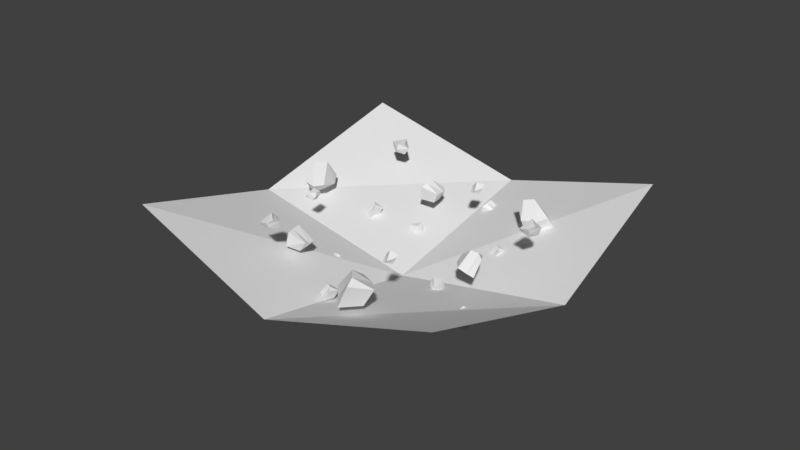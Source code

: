 # Source: earth_mage_aura.blend  (saved by Blender 2.77.0; exported with 4.5.12 LTS)
import bpy
from mathutils import Matrix  # noqa: F401  (used for matrix-valued properties, if any)

bpy.ops.wm.read_factory_settings(use_empty=True)
scene = bpy.context.scene
scene.name = 'Scene'

# ---- collections
col_collection_1 = bpy.data.collections.new('Collection 1'); scene.collection.children.link(col_collection_1)

# ---- materials (node trees are filled in below, after node groups)
mat_material = bpy.data.materials.new('Material')
mat_material.alpha_threshold = 0.0
mat_material.use_transparent_shadow = False
mat_material.roughness = 0.5

# ---- material node trees

# ---- world
world_world = bpy.data.worlds.new('World'); scene.world = world_world
world_world.color = (0.05088, 0.05088, 0.05088)
world_world.use_sun_shadow = False
world_world.sun_shadow_jitter_overblur = 0.0
world_world.cycles.sampling_method = 'MANUAL'

# ---- meshes
me_plane = bpy.data.meshes.new('Plane')
me_plane.from_pydata([(-1.166, -1.166, 0.7703), (1.166, -1.166, 0.7703), (-1.166, 1.166, 0.7703), (1.166, 1.166, 0.7703), (-1.254, -5.532e-08, 0.3276), (1.254, 5.532e-08, 0.3276), (5.532e-08, -1.254, 0.3276), (-5.532e-08, 1.254, 0.3276), (0.0, 0.0, 0.0)], [], [(8, 5, 3, 7), (6, 1, 5, 8), (0, 6, 8, 4), (4, 8, 7, 2)])
_uv = me_plane.uv_layers.new(name='UVMap')
_uv.uv.foreach_set('vector', [0.02671, 0.0268, 0.05237, 0.0268, 0.05237, 0.05245, 0.02671, 0.05245, 0.02671, 0.001151, 0.05237, 0.001151, 0.05237, 0.0268, 0.02671, 0.0268, 0.001063, 0.001151, 0.02671, 0.001151, 0.02671, 0.0268, 0.001063, 0.0268, 0.001063, 0.0268, 0.02671, 0.0268, 0.02671, 0.05245, 0.001063, 0.05245])
me_plane.materials.append(mat_material)
me_plane.use_remesh_preserve_volume = False
me_plane.use_remesh_preserve_attributes = False
me_plane.use_mirror_vertex_groups = False
me_plane.update()
me_cube_016 = bpy.data.meshes.new('Cube.016')
me_cube_016.from_pydata([(-10.33, -11.23, -15.53), (-13.0, -14.32, -17.58), (-11.53, -8.339, -17.46), (-13.18, -11.26, -19.43), (-7.649, -12.63, -16.69), (-11.03, -14.51, -18.56), (-7.963, -9.617, -19.54), (-8.826, -12.34, -20.68), (-12.73, -12.46, -16.31), (-12.35, -9.719, -18.34), (-7.836, -11.04, -20.05), (-9.452, -14.05, -17.25), (19.88, 12.69, 2.213), (18.35, 13.75, -0.1149), (21.32, 14.66, 2.387), (20.16, 15.16, 0.204), (20.73, 11.19, 1.004), (19.33, 12.89, -0.6929), (22.82, 12.89, 0.8091), (21.75, 12.84, -0.8741), (18.74, 13.79, 1.324), (20.74, 14.91, 1.382), (22.45, 12.53, -0.03369), (19.67, 11.87, 0.1481), (25.02, -2.035, -1.594), (27.02, -3.243, -2.285), (25.4, -0.7892, -3.105), (27.03, -1.806, -3.325), (26.13, -1.432, -0.6798), (27.44, -2.556, -1.544), (26.52, 0.2011, -1.57), (27.73, -0.7234, -1.411), (25.86, -3.119, -2.548), (26.15, -1.293, -3.222), (27.11, -0.1458, -1.235), (26.67, -2.144, -1.076), (12.66, 21.07, -12.05), (9.361, 18.49, -14.62), (15.46, 19.29, -14.32), (12.5, 17.22, -15.78), (12.11, 18.5, -10.24), (9.721, 17.13, -12.93), (15.24, 16.39, -11.12), (12.55, 15.01, -11.69), (10.7, 20.48, -14.73), (14.04, 18.37, -15.04), (13.95, 15.63, -10.84), (10.69, 18.15, -11.56), (-13.19, 2.31, -16.77), (-14.73, 3.377, -19.1), (-11.75, 4.284, -16.6), (-12.91, 4.785, -18.78), (-12.34, 0.8077, -17.98), (-13.75, 2.511, -19.68), (-10.26, 2.513, -18.17), (-11.33, 2.459, -19.86), (-14.34, 3.415, -17.66), (-12.34, 4.534, -17.6), (-10.63, 2.157, -19.02), (-13.41, 1.491, -18.83), (-4.368, -22.51, -14.5), (-2.365, -23.72, -15.19), (-3.987, -21.27, -16.01), (-2.361, -22.29, -16.23), (-3.253, -21.91, -13.59), (-1.946, -23.04, -14.45), (-2.864, -20.28, -14.48), (-1.662, -21.2, -14.32), (-3.524, -23.6, -15.45), (-3.24, -21.77, -16.13), (-2.282, -20.63, -14.14), (-2.716, -22.62, -13.98), (15.71, -17.28, 4.414), (15.46, -13.67, 1.526), (18.88, -16.21, 5.97), (18.69, -13.63, 3.062), (16.18, -19.3, 1.812), (16.34, -15.28, 0.2978), (20.19, -18.88, 2.839), (19.51, -17.29, 0.3046), (15.42, -14.58, 3.702), (18.75, -14.96, 4.637), (19.82, -18.62, 1.387), (15.67, -17.18, 0.8961), (1.803, -22.82, 2.33), (0.268, -21.76, 0.001959), (3.242, -20.85, 2.504), (2.082, -20.35, 0.3208), (2.653, -24.33, 1.121), (1.248, -22.62, -0.5761), (4.735, -22.62, 0.9259), (3.67, -22.67, -0.7573), (0.6592, -21.72, 1.441), (2.66, -20.6, 1.499), (4.365, -22.98, 0.08315), (1.584, -23.64, 0.2649), (1.065, 13.73, -22.11), (2.571, 12.31, -23.41), (0.5967, 14.6, -23.84), (1.984, 13.49, -24.6), (2.46, 14.47, -21.98), (3.246, 13.12, -23.12), (2.248, 15.85, -23.28), (3.439, 14.93, -23.53), (1.422, 12.43, -23.1), (1.229, 14.05, -24.2), (2.94, 15.56, -23.2), (2.942, 13.59, -22.24)], [], [(8, 9, 2, 0), (9, 10, 6, 2), (10, 11, 4, 6), (11, 8, 0, 4), (0, 2, 6, 4), (5, 7, 3, 1), (5, 1, 8, 11), (7, 5, 11, 10), (3, 7, 10, 9), (1, 3, 9, 8), (20, 21, 14, 12), (21, 22, 18, 14), (22, 23, 16, 18), (23, 20, 12, 16), (12, 14, 18, 16), (17, 19, 15, 13), (17, 13, 20, 23), (19, 17, 23, 22), (15, 19, 22, 21), (13, 15, 21, 20), (32, 33, 26, 24), (33, 34, 30, 26), (34, 35, 28, 30), (35, 32, 24, 28), (24, 26, 30, 28), (29, 31, 27, 25), (29, 25, 32, 35), (31, 29, 35, 34), (27, 31, 34, 33), (25, 27, 33, 32), (44, 45, 38, 36), (45, 46, 42, 38), (46, 47, 40, 42), (47, 44, 36, 40), (36, 38, 42, 40), (41, 43, 39, 37), (41, 37, 44, 47), (43, 41, 47, 46), (39, 43, 46, 45), (37, 39, 45, 44), (56, 57, 50, 48), (57, 58, 54, 50), (58, 59, 52, 54), (59, 56, 48, 52), (48, 50, 54, 52), (53, 55, 51, 49), (53, 49, 56, 59), (55, 53, 59, 58), (51, 55, 58, 57), (49, 51, 57, 56), (68, 69, 62, 60), (69, 70, 66, 62), (70, 71, 64, 66), (71, 68, 60, 64), (60, 62, 66, 64), (65, 67, 63, 61), (65, 61, 68, 71), (67, 65, 71, 70), (63, 67, 70, 69), (61, 63, 69, 68), (80, 81, 74, 72), (81, 82, 78, 74), (82, 83, 76, 78), (83, 80, 72, 76), (72, 74, 78, 76), (77, 79, 75, 73), (77, 73, 80, 83), (79, 77, 83, 82), (75, 79, 82, 81), (73, 75, 81, 80), (92, 93, 86, 84), (93, 94, 90, 86), (94, 95, 88, 90), (95, 92, 84, 88), (84, 86, 90, 88), (89, 91, 87, 85), (89, 85, 92, 95), (91, 89, 95, 94), (87, 91, 94, 93), (85, 87, 93, 92), (104, 105, 98, 96), (105, 106, 102, 98), (106, 107, 100, 102), (107, 104, 96, 100), (96, 98, 102, 100), (101, 103, 99, 97), (101, 97, 104, 107), (103, 101, 107, 106), (99, 103, 106, 105), (97, 99, 105, 104)])
_uv = me_cube_016.uv_layers.new(name='UVMap')
_uv.uv.foreach_set('vector', [0.02273, 0.9753, 0.009539, 0.9706, 0.009295, 0.9635, 0.02305, 0.9638, 0.02107, 0.9895, 0.02065, 0.976, 0.02413, 0.9781, 0.02603, 0.9892, 0.0186, 0.9832, 0.01586, 0.9667, 0.02369, 0.9687, 0.02369, 0.9861, 0.06692, 0.9687, 0.05704, 0.9732, 0.05781, 0.9651, 0.06664, 0.962, 0.01869, 0.9825, 0.02734, 0.9797, 0.02795, 0.9906, 0.01765, 0.9906, 0.05944, 0.9673, 0.07147, 0.9576, 0.07147, 0.9756, 0.05736, 0.9755, 0.06692, 0.9746, 0.06178, 0.9777, 0.05704, 0.9732, 0.06692, 0.9687, 0.01203, 0.9814, 0.008891, 0.9696, 0.01586, 0.9667, 0.0186, 0.9832, 0.01546, 0.9895, 0.01608, 0.9768, 0.02065, 0.976, 0.02107, 0.9895, 0.02305, 0.9824, 0.009497, 0.9784, 0.009539, 0.9706, 0.02273, 0.9753, 0.02436, 0.9832, 0.01573, 0.9808, 0.01526, 0.9759, 0.02517, 0.9768, 0.01451, 0.9854, 0.02458, 0.9854, 0.02324, 0.9879, 0.01468, 0.9879, 0.02956, 0.9909, 0.02555, 0.9798, 0.03164, 0.9811, 0.03164, 0.9915, 0.02791, 0.9827, 0.01881, 0.9867, 0.01981, 0.9796, 0.02802, 0.977, 0.007186, 0.9763, 0.01528, 0.9737, 0.01528, 0.9854, 0.005963, 0.985, 0.01964, 0.9767, 0.02389, 0.9829, 0.01456, 0.9827, 0.01531, 0.9758, 0.02802, 0.9883, 0.02301, 0.9908, 0.01881, 0.9867, 0.02791, 0.9827, 0.02523, 0.9903, 0.02029, 0.9815, 0.02555, 0.9798, 0.02956, 0.9909, 0.01456, 0.9827, 0.02389, 0.9829, 0.02458, 0.9854, 0.01451, 0.9854, 0.02517, 0.989, 0.01615, 0.9864, 0.01573, 0.9808, 0.02436, 0.9832, 0.01649, 0.9885, 0.02016, 0.9827, 0.02324, 0.9815, 0.02324, 0.9891, 0.02258, 0.9907, 0.0236, 0.9779, 0.02679, 0.9793, 0.02746, 0.9907, 0.01868, 0.9753, 0.01695, 0.9686, 0.02061, 0.9696, 0.02061, 0.9772, 0.02733, 0.9848, 0.02008, 0.9876, 0.02156, 0.9808, 0.02789, 0.9808, 0.01156, 0.9766, 0.01955, 0.9756, 0.01955, 0.9842, 0.01192, 0.9831, 0.01766, 0.978, 0.0239, 0.9737, 0.0239, 0.9833, 0.0167, 0.9825, 0.02789, 0.9888, 0.02383, 0.9907, 0.02008, 0.9876, 0.02733, 0.9848, 0.01535, 0.9741, 0.01291, 0.9688, 0.01695, 0.9686, 0.01868, 0.9753, 0.01709, 0.9903, 0.01902, 0.9787, 0.0236, 0.9779, 0.02258, 0.9907, 0.0186, 0.9878, 0.01975, 0.9807, 0.02345, 0.9801, 0.02345, 0.9875, 0.06954, 0.9722, 0.05837, 0.9684, 0.05809, 0.9628, 0.06954, 0.9631, 0.0237, 0.9724, 0.0237, 0.9848, 0.02051, 0.983, 0.02016, 0.972, 0.06254, 0.9771, 0.05943, 0.9621, 0.06665, 0.9645, 0.06665, 0.9805, 0.06733, 0.9704, 0.05757, 0.9741, 0.05943, 0.9652, 0.06784, 0.9652, 0.05735, 0.9632, 0.07181, 0.961, 0.07181, 0.9772, 0.0577, 0.975, 0.008862, 0.9794, 0.01575, 0.9733, 0.01575, 0.9846, 0.008049, 0.9849, 0.06784, 0.9754, 0.06261, 0.978, 0.05757, 0.9741, 0.06733, 0.9704, 0.05585, 0.9747, 0.05151, 0.9626, 0.05943, 0.9621, 0.06254, 0.9771, 0.01575, 0.9849, 0.01677, 0.9733, 0.02016, 0.972, 0.02016, 0.9845, 0.06843, 0.9781, 0.05845, 0.9747, 0.05837, 0.9684, 0.06954, 0.9722, 0.02554, 0.9876, 0.01691, 0.9852, 0.01644, 0.9802, 0.02635, 0.9811, 0.0565, 0.9737, 0.06976, 0.9738, 0.068, 0.977, 0.05674, 0.977, 0.06005, 0.9701, 0.05603, 0.959, 0.06174, 0.9605, 0.06213, 0.9707, 0.01849, 0.9781, 0.009394, 0.9822, 0.01039, 0.975, 0.0186, 0.9724, 0.01619, 0.9766, 0.02418, 0.9737, 0.02461, 0.9854, 0.01528, 0.9854, 0.06326, 0.9623, 0.06885, 0.9704, 0.05658, 0.9701, 0.05756, 0.9611, 0.0186, 0.9837, 0.01359, 0.9862, 0.009394, 0.9822, 0.01849, 0.9781, 0.05571, 0.9694, 0.05077, 0.9607, 0.05603, 0.959, 0.06005, 0.9701, 0.05658, 0.9701, 0.06885, 0.9704, 0.06976, 0.9738, 0.0565, 0.9737, 0.02635, 0.9934, 0.01733, 0.9907, 0.01691, 0.9852, 0.02554, 0.9876, 0.02324, 0.9885, 0.02692, 0.9827, 0.03, 0.9815, 0.03, 0.9891, 0.03837, 0.9845, 0.04788, 0.9825, 0.04754, 0.9851, 0.03943, 0.9881, 0.0655, 0.9747, 0.06267, 0.9637, 0.06866, 0.9654, 0.06866, 0.9778, 0.07376, 0.9708, 0.06709, 0.9736, 0.06857, 0.9668, 0.07432, 0.9668, 0.0167, 0.9842, 0.02469, 0.9833, 0.02469, 0.9919, 0.01707, 0.9907, 0.01383, 0.9801, 0.02007, 0.9757, 0.02007, 0.9853, 0.01288, 0.9845, 0.07432, 0.9748, 0.07084, 0.9767, 0.06709, 0.9736, 0.07376, 0.9708, 0.06006, 0.9727, 0.05607, 0.964, 0.06267, 0.9637, 0.0655, 0.9747, 0.03747, 0.9805, 0.04631, 0.9794, 0.04788, 0.9825, 0.03837, 0.9845, 0.0186, 0.9801, 0.01975, 0.9729, 0.02345, 0.9724, 0.02345, 0.9798, 0.02379, 0.9842, 0.01456, 0.9817, 0.01389, 0.9755, 0.02593, 0.9761, 0.02088, 0.9877, 0.02168, 0.9759, 0.0251, 0.9782, 0.02583, 0.9877, 0.06221, 0.9733, 0.05958, 0.9603, 0.06574, 0.9625, 0.06574, 0.9749, 0.02287, 0.9741, 0.008561, 0.9784, 0.01009, 0.9675, 0.02303, 0.9645, 0.05702, 0.963, 0.07171, 0.9596, 0.07171, 0.9774, 0.05478, 0.9764, 0.05762, 0.9681, 0.06883, 0.9579, 0.0706, 0.9772, 0.05638, 0.9772, 0.02303, 0.9805, 0.01532, 0.9853, 0.008561, 0.9784, 0.02287, 0.9741, 0.05725, 0.9718, 0.05413, 0.9618, 0.05958, 0.9603, 0.06221, 0.9733, 0.01532, 0.9875, 0.017, 0.9763, 0.02168, 0.9759, 0.02088, 0.9877, 0.02593, 0.9917, 0.01532, 0.9887, 0.01456, 0.9817, 0.02379, 0.9842, 0.06291, 0.9742, 0.05649, 0.9724, 0.05614, 0.9688, 0.06352, 0.9694, 0.01258, 0.9798, 0.02584, 0.9799, 0.02408, 0.9831, 0.01281, 0.9831, 0.06455, 0.9741, 0.06054, 0.9629, 0.06663, 0.9643, 0.06663, 0.9746, 0.07384, 0.9695, 0.06533, 0.9735, 0.06632, 0.9664, 0.07395, 0.9638, 0.05849, 0.965, 0.06648, 0.9621, 0.06691, 0.9737, 0.05759, 0.9737, 0.01934, 0.9684, 0.02492, 0.9765, 0.01265, 0.9762, 0.01364, 0.9672, 0.07395, 0.9751, 0.06953, 0.9776, 0.06533, 0.9735, 0.07384, 0.9695, 0.06022, 0.9734, 0.05528, 0.9647, 0.06054, 0.9629, 0.06455, 0.9741, 0.01265, 0.9762, 0.02492, 0.9765, 0.02584, 0.9799, 0.01258, 0.9798, 0.06352, 0.9786, 0.0568, 0.9766, 0.05649, 0.9724, 0.06291, 0.9742, 0.06915, 0.9744, 0.07148, 0.969, 0.07351, 0.9688, 0.07351, 0.975, 0.02421, 0.992, 0.02471, 0.9818, 0.02732, 0.9833, 0.02791, 0.992, 0.05512, 0.958, 0.05457, 0.967, 0.05163, 0.9642, 0.05283, 0.9564, 0.06915, 0.9717, 0.06352, 0.9747, 0.06386, 0.9695, 0.06838, 0.9688, 0.02685, 0.9818, 0.03489, 0.9805, 0.03489, 0.9894, 0.0273, 0.9881, 0.01962, 0.9854, 0.0255, 0.9805, 0.02578, 0.9895, 0.01872, 0.9895, 0.06915, 0.9747, 0.06658, 0.9765, 0.06352, 0.9747, 0.06915, 0.9717, 0.05804, 0.9598, 0.05804, 0.9668, 0.05457, 0.967, 0.05512, 0.958, 0.02007, 0.9918, 0.02122, 0.9823, 0.02471, 0.9818, 0.02421, 0.992, 0.04929, 0.9826, 0.05101, 0.9754, 0.054, 0.9747, 0.054, 0.9827])
me_cube_016.use_remesh_preserve_volume = False
me_cube_016.use_remesh_preserve_attributes = False
me_cube_016.use_mirror_vertex_groups = False
me_cube_016.update()
me_cube_018 = bpy.data.meshes.new('Cube.018')
me_cube_018.from_pydata([(-6.611, -10.38, -22.22), (-9.553, -12.99, -24.64), (-7.391, -7.199, -23.97), (-9.289, -9.77, -26.25), (-4.038, -12.02, -23.41), (-7.561, -13.34, -25.57), (-3.868, -8.742, -26.04), (-4.998, -11.27, -27.44), (-9.125, -11.27, -23.19), (-8.336, -8.411, -25.0), (-3.883, -10.14, -26.67), (-5.984, -13.18, -24.16), (25.63, 8.497, -1.263), (24.33, 9.931, -3.573), (27.3, 10.28, -0.8708), (26.29, 11.1, -3.067), (26.36, 6.988, -2.574), (25.23, 8.993, -4.19), (28.66, 8.458, -2.551), (27.66, 8.664, -4.287), (24.66, 9.809, -2.107), (26.79, 10.68, -1.882), (28.29, 8.213, -3.442), (25.41, 7.867, -3.417), (29.24, -6.538, -6.133), (31.13, -7.933, -6.855), (29.83, -5.22, -7.535), (31.35, -6.414, -7.781), (30.38, -6.141, -5.122), (31.6, -7.354, -6.037), (31.0, -4.486, -5.867), (32.09, -5.567, -5.739), (30.0, -7.648, -7.152), (30.53, -5.804, -7.667), (31.53, -4.929, -5.538), (30.85, -6.886, -5.56), (20.03, 18.87, -15.17), (16.55, 16.88, -18.1), (22.73, 16.93, -17.5), (19.6, 15.33, -19.25), (19.1, 16.22, -13.59), (16.67, 15.35, -16.49), (22.03, 13.8, -14.54), (19.2, 12.79, -15.32), (18.13, 18.73, -17.99), (21.25, 16.24, -18.36), (20.63, 13.18, -14.37), (17.7, 16.14, -15.0), (-7.844, 3.592, -22.44), (-9.149, 5.026, -24.75), (-6.179, 5.378, -22.05), (-7.181, 6.19, -24.25), (-7.111, 2.083, -23.75), (-8.241, 4.088, -25.37), (-4.816, 3.552, -23.73), (-5.811, 3.759, -25.47), (-8.819, 4.904, -23.29), (-6.686, 5.777, -23.06), (-5.19, 3.307, -24.62), (-8.062, 2.961, -24.6), (-2.007, -22.46, -21.91), (-0.1084, -23.86, -22.63), (-1.409, -21.15, -23.31), (0.1117, -22.34, -23.56), (-0.8614, -22.07, -20.9), (0.3571, -23.28, -21.81), (-0.2388, -20.41, -21.64), (0.8502, -21.49, -21.52), (-1.243, -23.57, -22.93), (-0.714, -21.73, -23.44), (0.2878, -20.85, -21.31), (-0.3882, -22.81, -21.34), (17.85, -21.14, -1.708), (18.15, -17.27, -4.32), (21.08, -20.56, 0.06374), (21.32, -17.74, -2.653), (18.21, -23.0, -4.476), (18.9, -18.88, -5.657), (22.23, -23.15, -3.261), (21.84, -21.27, -5.702), (17.91, -18.34, -2.209), (21.15, -19.19, -1.177), (21.95, -22.73, -4.712), (17.98, -20.75, -5.239), (3.359, -24.84, -4.78), (2.054, -23.4, -7.089), (5.024, -23.05, -4.387), (4.022, -22.24, -6.584), (4.092, -26.35, -6.09), (2.962, -24.34, -7.707), (6.387, -24.88, -6.067), (5.391, -24.67, -7.804), (2.384, -23.53, -5.624), (4.517, -22.65, -5.398), (6.013, -25.12, -6.958), (3.141, -25.47, -6.934), (8.025, 13.71, -26.34), (9.43, 12.22, -27.7), (7.739, 14.78, -28.02), (9.035, 13.56, -28.82), (9.504, 14.28, -26.09), (10.19, 12.92, -27.32), (9.513, 15.78, -27.29), (10.61, 14.74, -27.57), (8.278, 12.45, -27.43), (8.325, 14.18, -28.4), (10.17, 15.4, -27.21), (9.897, 13.35, -26.4), (-5.092, -5.759, -17.31), (-7.656, -7.097, -17.45), (-6.179, -3.893, -18.28), (-8.095, -5.128, -18.05), (-5.612, -5.539, -15.31), (-7.712, -6.587, -16.26), (-6.594, -3.352, -15.83), (-7.862, -4.565, -15.38), (-6.525, -6.768, -18.24), (-7.069, -4.497, -18.21), (-7.076, -3.907, -15.31), (-6.584, -6.42, -15.77), (11.34, 11.5, -11.26), (9.392, 13.26, -12.48), (9.876, 11.42, -9.395), (8.446, 12.64, -10.7), (10.47, 10.1, -12.51), (8.992, 12.1, -12.92), (8.936, 9.456, -10.71), (8.07, 10.29, -12.07), (10.47, 13.26, -11.55), (9.226, 12.03, -10.01), (8.582, 9.581, -11.53), (9.918, 11.28, -12.98), (14.19, -12.82, -1.628), (13.32, -10.09, -2.047), (15.94, -11.9, -0.3258), (14.88, -9.898, -0.6544), (12.63, -12.84, -0.2618), (12.62, -10.42, -0.9974), (14.2, -12.18, 1.507), (13.03, -10.85, 1.126), (14.25, -11.05, -2.517), (15.46, -10.96, -0.5189), (13.42, -11.74, 1.468), (12.42, -11.64, -0.9328)], [], [(8, 9, 2, 0), (9, 10, 6, 2), (10, 11, 4, 6), (11, 8, 0, 4), (0, 2, 6, 4), (5, 7, 3, 1), (5, 1, 8, 11), (7, 5, 11, 10), (3, 7, 10, 9), (1, 3, 9, 8), (20, 21, 14, 12), (21, 22, 18, 14), (22, 23, 16, 18), (23, 20, 12, 16), (12, 14, 18, 16), (17, 19, 15, 13), (17, 13, 20, 23), (19, 17, 23, 22), (15, 19, 22, 21), (13, 15, 21, 20), (32, 33, 26, 24), (33, 34, 30, 26), (34, 35, 28, 30), (35, 32, 24, 28), (24, 26, 30, 28), (29, 31, 27, 25), (29, 25, 32, 35), (31, 29, 35, 34), (27, 31, 34, 33), (25, 27, 33, 32), (44, 45, 38, 36), (45, 46, 42, 38), (46, 47, 40, 42), (47, 44, 36, 40), (36, 38, 42, 40), (41, 43, 39, 37), (41, 37, 44, 47), (43, 41, 47, 46), (39, 43, 46, 45), (37, 39, 45, 44), (56, 57, 50, 48), (57, 58, 54, 50), (58, 59, 52, 54), (59, 56, 48, 52), (48, 50, 54, 52), (53, 55, 51, 49), (53, 49, 56, 59), (55, 53, 59, 58), (51, 55, 58, 57), (49, 51, 57, 56), (68, 69, 62, 60), (69, 70, 66, 62), (70, 71, 64, 66), (71, 68, 60, 64), (60, 62, 66, 64), (65, 67, 63, 61), (65, 61, 68, 71), (67, 65, 71, 70), (63, 67, 70, 69), (61, 63, 69, 68), (80, 81, 74, 72), (81, 82, 78, 74), (82, 83, 76, 78), (83, 80, 72, 76), (72, 74, 78, 76), (77, 79, 75, 73), (77, 73, 80, 83), (79, 77, 83, 82), (75, 79, 82, 81), (73, 75, 81, 80), (92, 93, 86, 84), (93, 94, 90, 86), (94, 95, 88, 90), (95, 92, 84, 88), (84, 86, 90, 88), (89, 91, 87, 85), (89, 85, 92, 95), (91, 89, 95, 94), (87, 91, 94, 93), (85, 87, 93, 92), (104, 105, 98, 96), (105, 106, 102, 98), (106, 107, 100, 102), (107, 104, 96, 100), (96, 98, 102, 100), (101, 103, 99, 97), (101, 97, 104, 107), (103, 101, 107, 106), (99, 103, 106, 105), (97, 99, 105, 104), (116, 117, 110, 108), (117, 118, 114, 110), (118, 119, 112, 114), (119, 116, 108, 112), (108, 110, 114, 112), (113, 115, 111, 109), (113, 109, 116, 119), (115, 113, 119, 118), (111, 115, 118, 117), (109, 111, 117, 116), (128, 129, 122, 120), (129, 130, 126, 122), (130, 131, 124, 126), (131, 128, 120, 124), (120, 122, 126, 124), (125, 127, 123, 121), (125, 121, 128, 131), (127, 125, 131, 130), (123, 127, 130, 129), (121, 123, 129, 128), (140, 141, 134, 132), (141, 142, 138, 134), (142, 143, 136, 138), (143, 140, 132, 136), (132, 134, 138, 136), (137, 139, 135, 133), (137, 133, 140, 143), (139, 137, 143, 142), (135, 139, 142, 141), (133, 135, 141, 140)])
_uv = me_cube_018.uv_layers.new(name='UVMap')
_uv.uv.foreach_set('vector', [0.02191, 0.9771, 0.01148, 0.9734, 0.0113, 0.9675, 0.02212, 0.9696, 0.06319, 0.9785, 0.06359, 0.9629, 0.06761, 0.9655, 0.0691, 0.9785, 0.06409, 0.9778, 0.06067, 0.9642, 0.06764, 0.9663, 0.06764, 0.9794, 0.02266, 0.9729, 0.009967, 0.9787, 0.01085, 0.9685, 0.02218, 0.9646, 0.05682, 0.9769, 0.05287, 0.9639, 0.06814, 0.9628, 0.06814, 0.9783, 0.01276, 0.9764, 0.0228, 0.9693, 0.0228, 0.9846, 0.0111, 0.9835, 0.02266, 0.9804, 0.01613, 0.9843, 0.009967, 0.9787, 0.02266, 0.9729, 0.05865, 0.9763, 0.05454, 0.9659, 0.06067, 0.9642, 0.06409, 0.9778, 0.05654, 0.9782, 0.05808, 0.9636, 0.06359, 0.9629, 0.06319, 0.9785, 0.02212, 0.984, 0.01143, 0.98, 0.01148, 0.9734, 0.02191, 0.9771, 0.0149, 0.9707, 0.02073, 0.9715, 0.02118, 0.9753, 0.01327, 0.9753, 0.05717, 0.9752, 0.06968, 0.9752, 0.06806, 0.9781, 0.05746, 0.9781, 0.05342, 0.9823, 0.04556, 0.9859, 0.04415, 0.9809, 0.0547, 0.9782, 0.05695, 0.963, 0.06929, 0.9638, 0.06516, 0.9692, 0.0544, 0.9685, 0.06516, 0.9692, 0.06929, 0.9787, 0.05502, 0.9798, 0.0544, 0.9685, 0.06348, 0.9646, 0.06875, 0.9722, 0.05715, 0.9719, 0.05811, 0.9636, 0.04869, 0.9795, 0.0531, 0.9771, 0.05397, 0.9806, 0.04892, 0.985, 0.03957, 0.9819, 0.04869, 0.9795, 0.04892, 0.985, 0.03841, 0.9854, 0.05715, 0.9719, 0.06875, 0.9722, 0.06968, 0.9752, 0.05717, 0.9752, 0.01354, 0.9659, 0.0202, 0.9671, 0.02073, 0.9715, 0.0149, 0.9707, 0.01302, 0.9745, 0.02262, 0.9764, 0.02316, 0.9812, 0.01254, 0.9812, 0.06238, 0.9789, 0.06353, 0.9644, 0.06728, 0.966, 0.06807, 0.9789, 0.06419, 0.975, 0.0563, 0.9681, 0.06051, 0.965, 0.06931, 0.9739, 0.06301, 0.9719, 0.05965, 0.963, 0.06782, 0.9648, 0.06782, 0.9726, 0.01303, 0.9717, 0.02327, 0.9697, 0.02327, 0.9811, 0.01325, 0.9794, 0.05855, 0.9729, 0.06056, 0.9638, 0.06905, 0.9724, 0.06153, 0.9778, 0.05815, 0.9726, 0.05591, 0.9676, 0.05965, 0.963, 0.06301, 0.9719, 0.06299, 0.9781, 0.05815, 0.9726, 0.06301, 0.9719, 0.0672, 0.9776, 0.05598, 0.9785, 0.0582, 0.9654, 0.06353, 0.9644, 0.06238, 0.9789, 0.01299, 0.9686, 0.02215, 0.971, 0.02262, 0.9764, 0.01302, 0.9745, 0.02265, 0.98, 0.01156, 0.9763, 0.01133, 0.9709, 0.02265, 0.9713, 0.04282, 0.9839, 0.05228, 0.9808, 0.05172, 0.9833, 0.04408, 0.9872, 0.06459, 0.9764, 0.062, 0.9645, 0.06777, 0.9664, 0.06777, 0.9789, 0.06724, 0.9701, 0.05549, 0.9749, 0.05777, 0.9646, 0.06804, 0.9643, 0.01763, 0.9806, 0.02817, 0.9787, 0.02817, 0.9921, 0.01697, 0.9902, 0.01158, 0.9774, 0.02176, 0.9704, 0.02176, 0.9848, 0.01011, 0.9843, 0.06804, 0.9763, 0.06157, 0.9792, 0.05549, 0.9749, 0.06724, 0.9701, 0.05929, 0.9745, 0.05571, 0.9649, 0.062, 0.9645, 0.06459, 0.9764, 0.04164, 0.9802, 0.05064, 0.978, 0.05228, 0.9808, 0.04282, 0.9839, 0.02143, 0.9858, 0.01158, 0.9824, 0.01156, 0.9763, 0.02265, 0.98, 0.06625, 0.9722, 0.05692, 0.9712, 0.05604, 0.9651, 0.06862, 0.9647, 0.05684, 0.9754, 0.07002, 0.9754, 0.06831, 0.9785, 0.05715, 0.9785, 0.0505, 0.9828, 0.04122, 0.9879, 0.03903, 0.982, 0.0517, 0.9777, 0.05871, 0.9643, 0.06971, 0.9651, 0.06603, 0.9698, 0.05644, 0.9692, 0.06603, 0.9698, 0.06971, 0.9784, 0.05699, 0.9793, 0.05644, 0.9692, 0.06349, 0.9643, 0.06904, 0.9722, 0.05682, 0.972, 0.05783, 0.9631, 0.04794, 0.9798, 0.05199, 0.9769, 0.05323, 0.9803, 0.04877, 0.9851, 0.03926, 0.9831, 0.04794, 0.9798, 0.04877, 0.9851, 0.03852, 0.9868, 0.05682, 0.972, 0.06904, 0.9722, 0.07002, 0.9754, 0.05684, 0.9754, 0.06862, 0.9797, 0.05797, 0.9781, 0.05692, 0.9712, 0.06625, 0.9722, 0.01281, 0.9748, 0.02241, 0.9767, 0.02295, 0.9815, 0.01232, 0.9815, 0.0626, 0.9792, 0.0638, 0.9641, 0.06769, 0.9658, 0.06851, 0.9792, 0.06416, 0.9758, 0.05432, 0.9672, 0.05957, 0.9633, 0.07054, 0.9744, 0.01681, 0.978, 0.01322, 0.9684, 0.02195, 0.9704, 0.02195, 0.9787, 0.0234, 0.982, 0.03203, 0.9804, 0.03203, 0.9899, 0.02358, 0.9886, 0.05906, 0.9728, 0.06107, 0.9638, 0.06957, 0.9723, 0.06204, 0.9778, 0.01163, 0.9787, 0.009231, 0.9734, 0.01322, 0.9684, 0.01681, 0.978, 0.01679, 0.9846, 0.01163, 0.9787, 0.01681, 0.978, 0.02129, 0.984, 0.05596, 0.9787, 0.05826, 0.9651, 0.0638, 0.9641, 0.0626, 0.9792, 0.01277, 0.9689, 0.02193, 0.9713, 0.02241, 0.9767, 0.01281, 0.9748, 0.01207, 0.974, 0.02448, 0.9759, 0.02597, 0.9827, 0.01583, 0.9827, 0.07033, 0.9698, 0.05428, 0.9716, 0.05806, 0.9658, 0.07037, 0.9616, 0.01967, 0.9803, 0.01586, 0.964, 0.02402, 0.9675, 0.02402, 0.9811, 0.05861, 0.9723, 0.06863, 0.968, 0.06863, 0.9767, 0.05999, 0.9794, 0.0114, 0.9736, 0.02335, 0.9708, 0.02335, 0.9849, 0.009554, 0.9842, 0.01169, 0.9766, 0.02083, 0.9685, 0.02218, 0.9838, 0.01063, 0.9838, 0.0594, 0.9656, 0.06326, 0.9628, 0.06863, 0.968, 0.05861, 0.9723, 0.01322, 0.9785, 0.008672, 0.9649, 0.01586, 0.964, 0.01967, 0.9803, 0.0701, 0.979, 0.05466, 0.979, 0.05428, 0.9716, 0.07033, 0.9698, 0.0118, 0.9656, 0.02326, 0.9681, 0.02448, 0.9759, 0.01207, 0.974, 0.03484, 0.9838, 0.03299, 0.9891, 0.02938, 0.9888, 0.0309, 0.9815, 0.05785, 0.9744, 0.06835, 0.9745, 0.06699, 0.9769, 0.05809, 0.9769, 0.06058, 0.9655, 0.0691, 0.9718, 0.06461, 0.9762, 0.05543, 0.9665, 0.05878, 0.9643, 0.06873, 0.965, 0.0654, 0.9693, 0.05673, 0.9687, 0.0654, 0.9693, 0.06873, 0.977, 0.05723, 0.9779, 0.05673, 0.9687, 0.06315, 0.9656, 0.06757, 0.9719, 0.05783, 0.9717, 0.05864, 0.9647, 0.04858, 0.9795, 0.05303, 0.9771, 0.05385, 0.9806, 0.04874, 0.9849, 0.0394, 0.9817, 0.04858, 0.9795, 0.04874, 0.9849, 0.0382, 0.9853, 0.05783, 0.9717, 0.06757, 0.9719, 0.06835, 0.9745, 0.05785, 0.9744, 0.03953, 0.9835, 0.03712, 0.9894, 0.03299, 0.9891, 0.03484, 0.9838, 0.01497, 0.9752, 0.02309, 0.9785, 0.02337, 0.98, 0.01447, 0.9812, 0.06302, 0.9795, 0.06381, 0.9638, 0.06788, 0.9662, 0.06878, 0.9795, 0.06575, 0.9749, 0.05822, 0.9668, 0.06244, 0.9664, 0.0696, 0.9736, 0.02722, 0.9821, 0.01744, 0.9874, 0.01786, 0.9785, 0.02569, 0.9771, 0.01447, 0.9812, 0.02337, 0.98, 0.02337, 0.9886, 0.01503, 0.9867, 0.02067, 0.9869, 0.02755, 0.9804, 0.02841, 0.9926, 0.01971, 0.9926, 0.02722, 0.9873, 0.02282, 0.9905, 0.01744, 0.9874, 0.02722, 0.9821, 0.06235, 0.9762, 0.05704, 0.9699, 0.05822, 0.9668, 0.06575, 0.9749, 0.05658, 0.9791, 0.05836, 0.9646, 0.06381, 0.9638, 0.06302, 0.9795, 0.04406, 0.9863, 0.03649, 0.9869, 0.03433, 0.9835, 0.04258, 0.9813, 0.06855, 0.9705, 0.06162, 0.9774, 0.05868, 0.974, 0.0596, 0.9654, 0.0282, 0.9856, 0.01841, 0.9839, 0.02012, 0.9812, 0.02804, 0.982, 0.06641, 0.9671, 0.06641, 0.9784, 0.06227, 0.9778, 0.06216, 0.965, 0.0618, 0.9666, 0.07045, 0.9753, 0.06047, 0.9752, 0.05487, 0.9679, 0.05484, 0.9765, 0.05435, 0.964, 0.06216, 0.965, 0.06227, 0.9778, 0.0207, 0.9933, 0.01896, 0.9875, 0.0282, 0.9897, 0.02454, 0.9947, 0.04794, 0.9796, 0.05191, 0.9776, 0.05406, 0.9806, 0.04816, 0.9845, 0.03975, 0.9819, 0.04794, 0.9796, 0.04816, 0.9845, 0.03872, 0.9852, 0.0282, 0.9897, 0.01896, 0.9875, 0.01841, 0.9839, 0.0282, 0.9856, 0.06379, 0.9781, 0.05777, 0.9694, 0.06151, 0.9652, 0.06883, 0.9725, 0.05671, 0.9687, 0.06838, 0.9727, 0.06852, 0.978, 0.057, 0.979, 0.05223, 0.9823, 0.03877, 0.9865, 0.04005, 0.9819, 0.05229, 0.9778, 0.01945, 0.9863, 0.01545, 0.9733, 0.02248, 0.9752, 0.02248, 0.9879, 0.06722, 0.9772, 0.05653, 0.9787, 0.05883, 0.9726, 0.06812, 0.9722, 0.05883, 0.9726, 0.05691, 0.9659, 0.06812, 0.964, 0.06812, 0.9722, 0.05917, 0.9741, 0.0601, 0.9624, 0.06892, 0.9713, 0.06289, 0.9794, 0.06271, 0.9758, 0.05868, 0.9713, 0.05943, 0.9641, 0.06848, 0.9732, 0.01418, 0.9851, 0.009322, 0.9753, 0.01545, 0.9733, 0.01945, 0.9863, 0.05334, 0.982, 0.03943, 0.9854, 0.03767, 0.9819, 0.05229, 0.9769, 0.05843, 0.9642, 0.06852, 0.9668, 0.06838, 0.9727, 0.05671, 0.9687, 0.06254, 0.979, 0.05711, 0.9682, 0.06015, 0.9652, 0.0699, 0.9717, 0.06298, 0.9791, 0.06407, 0.9637, 0.06813, 0.9661, 0.06863, 0.9791, 0.0667, 0.9678, 0.0667, 0.9782, 0.06277, 0.9783, 0.06241, 0.9658, 0.01239, 0.9769, 0.02329, 0.9696, 0.02329, 0.9798, 0.01358, 0.9841, 0.05503, 0.9765, 0.0542, 0.964, 0.06241, 0.9658, 0.06277, 0.9783, 0.01373, 0.977, 0.02212, 0.9711, 0.02106, 0.9818, 0.01183, 0.9818, 0.01245, 0.9718, 0.0171, 0.9671, 0.02329, 0.9696, 0.01239, 0.9769, 0.02212, 0.9711, 0.01373, 0.977, 0.0118, 0.9721, 0.02309, 0.9677, 0.0567, 0.9787, 0.05868, 0.9644, 0.06407, 0.9637, 0.06298, 0.9791, 0.06304, 0.9775, 0.05714, 0.9684, 0.06059, 0.9644, 0.06841, 0.9723])
me_cube_018.use_remesh_preserve_volume = False
me_cube_018.use_remesh_preserve_attributes = False
me_cube_018.use_mirror_vertex_groups = False
me_cube_018.update()

# ---- objects
ob_plane = bpy.data.objects.new('Plane', me_plane)
ob_inner = bpy.data.objects.new('inner', me_cube_016)
ob_outter = bpy.data.objects.new('outter', me_cube_018)

# ---- transforms, parenting, visibility, modifiers, constraints
ob_plane.location = (0.0, 0.0, 0.1498)
ob_plane.rotation_euler = (0.0, -0.0, -6.283)
ob_plane.scale = (3.606, 3.606, 2.818)
ob_plane.lineart.crease_threshold = 0.0
ob_inner.location = (0.0, 0.0, -0.2722)
ob_inner.rotation_euler = (-2.803, -0.5732, 4.189)
ob_inner.scale = (0.1513, 0.1513, 0.1513)
ob_inner.lineart.crease_threshold = 0.0
ob_outter.location = (0.0, 0.0, -0.5906)
ob_outter.rotation_euler = (-2.803, -0.5732, 11.41)
ob_outter.scale = (0.1059, 0.1059, 0.1059)
ob_outter.lineart.crease_threshold = 0.0

# ---- collection membership
col_collection_1.objects.link(ob_plane)
col_collection_1.objects.link(ob_inner)
col_collection_1.objects.link(ob_outter)

# ---- scene / render settings (as saved in the file)
scene.frame_start = 0; scene.frame_end = 360; scene.frame_set(360)
scene.render.engine = 'BLENDER_EEVEE_NEXT'
scene.render.resolution_percentage = 50
scene.render.fps = 30
scene.render.dither_intensity = 0.0
scene.cycles.use_denoising = False
scene.cycles.samples = 128
scene.cycles.sampling_pattern = 'TABULATED_SOBOL'
scene.cycles.light_sampling_threshold = 0.0
scene.cycles.use_adaptive_sampling = False
scene.cycles.use_light_tree = False
scene.cycles.blur_glossy = 0.0
scene.cycles.sample_clamp_indirect = 0.0
scene.view_settings.view_transform = 'Standard'
bpy.context.view_layer.update()

# ---- added for rendering (the .blend has no active camera and no usable light): camera, sun
cam_auto = bpy.data.cameras.new('AutoCamera')
cam_auto.lens = 50.0
cam_auto.sensor_width = 36.0
cam_auto.clip_end = 1000.0
ob_auto_camera = bpy.data.objects.new('AutoCamera', cam_auto)
scene.collection.objects.link(ob_auto_camera)
ob_auto_camera.location = (14.8461, -17.9003, 13.4235)
ob_auto_camera.rotation_euler = (1.09748, -7.21219e-08, 0.694738)
scene.camera = ob_auto_camera
light_auto_sun = bpy.data.lights.new('AutoSun', 'SUN')
light_auto_sun.energy = 3.0
light_auto_sun.angle = 0.0523599
ob_auto_sun = bpy.data.objects.new('AutoSun', light_auto_sun)
scene.collection.objects.link(ob_auto_sun)
ob_auto_sun.rotation_euler = (0.872665, 0.174533, 0.523599)
bpy.context.view_layer.update()
